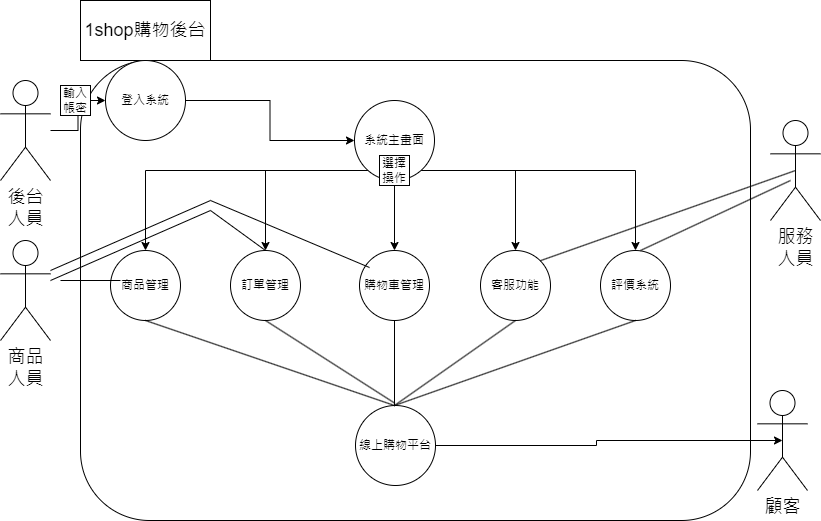

The diagram above was exported from draw.io. Its source (the exported page's mxGraphModel, read from the mxfile embedded in the PNG):
<mxGraphModel dx="1434" dy="752" grid="1" gridSize="10" guides="1" tooltips="1" connect="1" arrows="1" fold="1" page="1" pageScale="1" pageWidth="827" pageHeight="1169" math="0" shadow="0">
  <root>
    <mxCell id="0" />
    <mxCell id="1" parent="0" />
    <mxCell id="97VKnbK_vPODg4tlBgbn-53" value="" style="rounded=1;whiteSpace=wrap;html=1;" vertex="1" parent="1">
      <mxGeometry x="100" y="160" width="670" height="460" as="geometry" />
    </mxCell>
    <mxCell id="97VKnbK_vPODg4tlBgbn-1" value="後台&lt;div&gt;人員&lt;/div&gt;" style="shape=umlActor;verticalLabelPosition=bottom;verticalAlign=top;html=1;outlineConnect=0;fontSize=18;" vertex="1" parent="1">
      <mxGeometry x="20" y="180" width="50" height="100" as="geometry" />
    </mxCell>
    <mxCell id="97VKnbK_vPODg4tlBgbn-8" style="edgeStyle=orthogonalEdgeStyle;rounded=0;orthogonalLoop=1;jettySize=auto;html=1;entryX=0;entryY=0.5;entryDx=0;entryDy=0;" edge="1" parent="1" source="97VKnbK_vPODg4tlBgbn-1" target="97VKnbK_vPODg4tlBgbn-7">
      <mxGeometry relative="1" as="geometry" />
    </mxCell>
    <mxCell id="97VKnbK_vPODg4tlBgbn-6" value="1shop購物後台" style="rounded=0;whiteSpace=wrap;html=1;fontSize=18;" vertex="1" parent="1">
      <mxGeometry x="100" y="100" width="130" height="60" as="geometry" />
    </mxCell>
    <mxCell id="97VKnbK_vPODg4tlBgbn-20" style="edgeStyle=orthogonalEdgeStyle;rounded=0;orthogonalLoop=1;jettySize=auto;html=1;entryX=0;entryY=0.5;entryDx=0;entryDy=0;" edge="1" parent="1" source="97VKnbK_vPODg4tlBgbn-7" target="97VKnbK_vPODg4tlBgbn-19">
      <mxGeometry relative="1" as="geometry" />
    </mxCell>
    <mxCell id="97VKnbK_vPODg4tlBgbn-7" value="登入系統" style="ellipse;whiteSpace=wrap;html=1;aspect=fixed;" vertex="1" parent="1">
      <mxGeometry x="125" y="160" width="80" height="80" as="geometry" />
    </mxCell>
    <mxCell id="97VKnbK_vPODg4tlBgbn-14" value="商品管理" style="ellipse;whiteSpace=wrap;html=1;aspect=fixed;" vertex="1" parent="1">
      <mxGeometry x="130" y="350" width="70" height="70" as="geometry" />
    </mxCell>
    <mxCell id="97VKnbK_vPODg4tlBgbn-15" value="訂單管理" style="ellipse;whiteSpace=wrap;html=1;aspect=fixed;" vertex="1" parent="1">
      <mxGeometry x="250" y="350" width="70" height="70" as="geometry" />
    </mxCell>
    <mxCell id="97VKnbK_vPODg4tlBgbn-16" value="購物車管理" style="ellipse;whiteSpace=wrap;html=1;aspect=fixed;" vertex="1" parent="1">
      <mxGeometry x="379" y="350" width="70" height="70" as="geometry" />
    </mxCell>
    <mxCell id="97VKnbK_vPODg4tlBgbn-17" value="客服功能" style="ellipse;whiteSpace=wrap;html=1;aspect=fixed;" vertex="1" parent="1">
      <mxGeometry x="500" y="350" width="70" height="70" as="geometry" />
    </mxCell>
    <mxCell id="97VKnbK_vPODg4tlBgbn-18" value="評價系統" style="ellipse;whiteSpace=wrap;html=1;aspect=fixed;" vertex="1" parent="1">
      <mxGeometry x="620" y="350" width="70" height="70" as="geometry" />
    </mxCell>
    <mxCell id="97VKnbK_vPODg4tlBgbn-22" style="edgeStyle=orthogonalEdgeStyle;rounded=0;orthogonalLoop=1;jettySize=auto;html=1;" edge="1" parent="1" source="97VKnbK_vPODg4tlBgbn-19" target="97VKnbK_vPODg4tlBgbn-16">
      <mxGeometry relative="1" as="geometry" />
    </mxCell>
    <mxCell id="97VKnbK_vPODg4tlBgbn-24" style="edgeStyle=orthogonalEdgeStyle;rounded=0;orthogonalLoop=1;jettySize=auto;html=1;" edge="1" parent="1" source="97VKnbK_vPODg4tlBgbn-19" target="97VKnbK_vPODg4tlBgbn-17">
      <mxGeometry relative="1" as="geometry">
        <Array as="points">
          <mxPoint x="535" y="270" />
        </Array>
      </mxGeometry>
    </mxCell>
    <mxCell id="97VKnbK_vPODg4tlBgbn-25" style="edgeStyle=orthogonalEdgeStyle;rounded=0;orthogonalLoop=1;jettySize=auto;html=1;" edge="1" parent="1" source="97VKnbK_vPODg4tlBgbn-19" target="97VKnbK_vPODg4tlBgbn-18">
      <mxGeometry relative="1" as="geometry">
        <Array as="points">
          <mxPoint x="655" y="270" />
        </Array>
      </mxGeometry>
    </mxCell>
    <mxCell id="97VKnbK_vPODg4tlBgbn-26" style="edgeStyle=orthogonalEdgeStyle;rounded=0;orthogonalLoop=1;jettySize=auto;html=1;entryX=0.5;entryY=0;entryDx=0;entryDy=0;" edge="1" parent="1" target="97VKnbK_vPODg4tlBgbn-15">
      <mxGeometry relative="1" as="geometry">
        <mxPoint x="414" y="270" as="sourcePoint" />
        <mxPoint x="285" y="340" as="targetPoint" />
        <Array as="points">
          <mxPoint x="285" y="270" />
        </Array>
      </mxGeometry>
    </mxCell>
    <mxCell id="97VKnbK_vPODg4tlBgbn-27" style="edgeStyle=orthogonalEdgeStyle;rounded=0;orthogonalLoop=1;jettySize=auto;html=1;" edge="1" parent="1" source="97VKnbK_vPODg4tlBgbn-19" target="97VKnbK_vPODg4tlBgbn-14">
      <mxGeometry relative="1" as="geometry">
        <Array as="points">
          <mxPoint x="165" y="270" />
        </Array>
      </mxGeometry>
    </mxCell>
    <mxCell id="97VKnbK_vPODg4tlBgbn-19" value="系統主畫面" style="ellipse;whiteSpace=wrap;html=1;aspect=fixed;" vertex="1" parent="1">
      <mxGeometry x="374" y="200" width="80" height="80" as="geometry" />
    </mxCell>
    <mxCell id="97VKnbK_vPODg4tlBgbn-29" value="服務&lt;div&gt;人員&lt;/div&gt;" style="shape=umlActor;verticalLabelPosition=bottom;verticalAlign=top;html=1;outlineConnect=0;fontSize=18;" vertex="1" parent="1">
      <mxGeometry x="790" y="220" width="50" height="100" as="geometry" />
    </mxCell>
    <mxCell id="97VKnbK_vPODg4tlBgbn-34" value="" style="endArrow=none;html=1;rounded=0;entryX=0.5;entryY=0.5;entryDx=0;entryDy=0;entryPerimeter=0;exitX=1;exitY=0;exitDx=0;exitDy=0;" edge="1" parent="1" source="97VKnbK_vPODg4tlBgbn-17" target="97VKnbK_vPODg4tlBgbn-29">
      <mxGeometry width="50" height="50" relative="1" as="geometry">
        <mxPoint x="570" y="380" as="sourcePoint" />
        <mxPoint x="620" y="330" as="targetPoint" />
      </mxGeometry>
    </mxCell>
    <mxCell id="97VKnbK_vPODg4tlBgbn-35" value="輸入帳密" style="rounded=0;whiteSpace=wrap;html=1;" vertex="1" parent="1">
      <mxGeometry x="80" y="185" width="30" height="30" as="geometry" />
    </mxCell>
    <mxCell id="97VKnbK_vPODg4tlBgbn-37" value="商品&lt;div&gt;人員&lt;/div&gt;" style="shape=umlActor;verticalLabelPosition=bottom;verticalAlign=top;html=1;outlineConnect=0;fontSize=18;" vertex="1" parent="1">
      <mxGeometry x="20" y="340" width="50" height="100" as="geometry" />
    </mxCell>
    <mxCell id="97VKnbK_vPODg4tlBgbn-45" value="顧客" style="shape=umlActor;verticalLabelPosition=bottom;verticalAlign=top;html=1;outlineConnect=0;fontSize=18;" vertex="1" parent="1">
      <mxGeometry x="777" y="490" width="50" height="100" as="geometry" />
    </mxCell>
    <mxCell id="97VKnbK_vPODg4tlBgbn-46" value="線上購物平台" style="ellipse;whiteSpace=wrap;html=1;aspect=fixed;" vertex="1" parent="1">
      <mxGeometry x="375" y="505" width="80" height="80" as="geometry" />
    </mxCell>
    <mxCell id="97VKnbK_vPODg4tlBgbn-47" value="" style="endArrow=none;html=1;rounded=0;entryX=0.5;entryY=1;entryDx=0;entryDy=0;" edge="1" parent="1" target="97VKnbK_vPODg4tlBgbn-14">
      <mxGeometry width="50" height="50" relative="1" as="geometry">
        <mxPoint x="414" y="505" as="sourcePoint" />
        <mxPoint x="464" y="455" as="targetPoint" />
      </mxGeometry>
    </mxCell>
    <mxCell id="97VKnbK_vPODg4tlBgbn-48" value="" style="endArrow=none;html=1;rounded=0;entryX=0.5;entryY=1;entryDx=0;entryDy=0;exitX=0.5;exitY=1;exitDx=0;exitDy=0;" edge="1" parent="1" source="97VKnbK_vPODg4tlBgbn-15">
      <mxGeometry width="50" height="50" relative="1" as="geometry">
        <mxPoint x="663" y="587.5" as="sourcePoint" />
        <mxPoint x="414" y="502.5" as="targetPoint" />
      </mxGeometry>
    </mxCell>
    <mxCell id="97VKnbK_vPODg4tlBgbn-49" value="" style="endArrow=none;html=1;rounded=0;entryX=0.5;entryY=1;entryDx=0;entryDy=0;exitX=0.5;exitY=1;exitDx=0;exitDy=0;" edge="1" parent="1" source="97VKnbK_vPODg4tlBgbn-16">
      <mxGeometry width="50" height="50" relative="1" as="geometry">
        <mxPoint x="663" y="590" as="sourcePoint" />
        <mxPoint x="414" y="505" as="targetPoint" />
      </mxGeometry>
    </mxCell>
    <mxCell id="97VKnbK_vPODg4tlBgbn-50" value="" style="endArrow=none;html=1;rounded=0;entryX=0.5;entryY=1;entryDx=0;entryDy=0;exitX=0.5;exitY=1;exitDx=0;exitDy=0;" edge="1" parent="1" source="97VKnbK_vPODg4tlBgbn-17">
      <mxGeometry width="50" height="50" relative="1" as="geometry">
        <mxPoint x="663" y="590" as="sourcePoint" />
        <mxPoint x="414" y="505" as="targetPoint" />
      </mxGeometry>
    </mxCell>
    <mxCell id="97VKnbK_vPODg4tlBgbn-51" value="" style="endArrow=none;html=1;rounded=0;entryX=0.5;entryY=1;entryDx=0;entryDy=0;exitX=0.5;exitY=1;exitDx=0;exitDy=0;" edge="1" parent="1" source="97VKnbK_vPODg4tlBgbn-18">
      <mxGeometry width="50" height="50" relative="1" as="geometry">
        <mxPoint x="663" y="590" as="sourcePoint" />
        <mxPoint x="414" y="505" as="targetPoint" />
      </mxGeometry>
    </mxCell>
    <mxCell id="97VKnbK_vPODg4tlBgbn-52" style="edgeStyle=orthogonalEdgeStyle;rounded=0;orthogonalLoop=1;jettySize=auto;html=1;entryX=0.5;entryY=0.5;entryDx=0;entryDy=0;entryPerimeter=0;" edge="1" parent="1" source="97VKnbK_vPODg4tlBgbn-46" target="97VKnbK_vPODg4tlBgbn-45">
      <mxGeometry relative="1" as="geometry" />
    </mxCell>
    <mxCell id="97VKnbK_vPODg4tlBgbn-54" value="選擇操作" style="rounded=0;whiteSpace=wrap;html=1;" vertex="1" parent="1">
      <mxGeometry x="399" y="255" width="30" height="30" as="geometry" />
    </mxCell>
    <mxCell id="97VKnbK_vPODg4tlBgbn-57" value="" style="endArrow=none;html=1;rounded=0;entryX=0.143;entryY=0.243;entryDx=0;entryDy=0;entryPerimeter=0;" edge="1" parent="1" target="97VKnbK_vPODg4tlBgbn-16">
      <mxGeometry width="50" height="50" relative="1" as="geometry">
        <mxPoint x="70" y="370" as="sourcePoint" />
        <mxPoint x="120" y="320" as="targetPoint" />
        <Array as="points">
          <mxPoint x="230" y="300" />
        </Array>
      </mxGeometry>
    </mxCell>
    <mxCell id="97VKnbK_vPODg4tlBgbn-58" value="" style="endArrow=none;html=1;rounded=0;entryX=0.5;entryY=0;entryDx=0;entryDy=0;" edge="1" parent="1" target="97VKnbK_vPODg4tlBgbn-15">
      <mxGeometry width="50" height="50" relative="1" as="geometry">
        <mxPoint x="70" y="380" as="sourcePoint" />
        <mxPoint x="389" y="377" as="targetPoint" />
        <Array as="points">
          <mxPoint x="230" y="310" />
        </Array>
      </mxGeometry>
    </mxCell>
    <mxCell id="97VKnbK_vPODg4tlBgbn-60" value="" style="endArrow=none;html=1;rounded=0;" edge="1" parent="1">
      <mxGeometry width="50" height="50" relative="1" as="geometry">
        <mxPoint x="80" y="380" as="sourcePoint" />
        <mxPoint x="140" y="380" as="targetPoint" />
      </mxGeometry>
    </mxCell>
    <mxCell id="97VKnbK_vPODg4tlBgbn-63" value="" style="endArrow=none;html=1;rounded=0;exitX=1;exitY=0;exitDx=0;exitDy=0;" edge="1" parent="1">
      <mxGeometry width="50" height="50" relative="1" as="geometry">
        <mxPoint x="660" y="350" as="sourcePoint" />
        <mxPoint x="810" y="280" as="targetPoint" />
      </mxGeometry>
    </mxCell>
  </root>
</mxGraphModel>